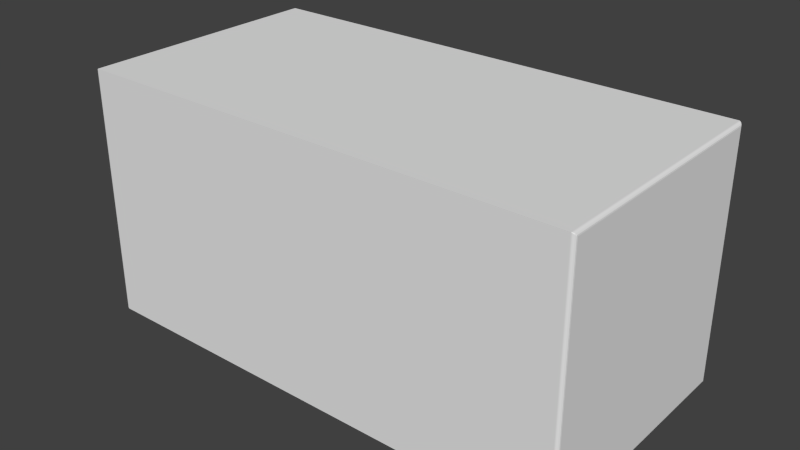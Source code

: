 # Source: ruins_block.blend  (saved by Blender 2.71.0; exported with 4.5.12 LTS)
import bpy
from mathutils import Matrix  # noqa: F401  (used for matrix-valued properties, if any)

bpy.ops.wm.read_factory_settings(use_empty=True)
scene = bpy.context.scene
scene.name = 'Scene'

# ---- collections
col_collection_1 = bpy.data.collections.new('Collection 1'); scene.collection.children.link(col_collection_1)

# ---- materials (node trees are filled in below, after node groups)
mat_material = bpy.data.materials.new('Material')
mat_material.alpha_threshold = 0.0
mat_material.use_transparent_shadow = False
mat_material.roughness = 0.5
mat_material.specular_intensity = 0.0
mat_material.line_color = (0.0, 0.0, 0.0, 1.0)

# ---- material node trees

# ---- world
world_world = bpy.data.worlds.new('World'); scene.world = world_world
world_world.color = (0.05088, 0.05088, 0.05088)
world_world.use_sun_shadow = False
world_world.sun_shadow_jitter_overblur = 0.0
world_world.cycles.sampling_method = 'MANUAL'
world_world.cycles.sample_map_resolution = 256

# ---- meshes
me_cube = bpy.data.meshes.new('Cube')
me_cube.from_pydata([(0.003582, -1.0, -1.0), (0.003582, 1.0, -1.0), (0.003581, -1.0, 1.0), (0.003582, 1.0, 1.0), (0.003582, -1.0, -1.0), (0.003582, 1.0, -1.0), (0.003581, -1.0, 1.0), (0.003582, 1.0, 1.0), (2.004, 0.9739, -0.9739), (1.977, 1.0, -1.0), (1.977, 1.0, -1.0), (2.003, 0.9759, -0.9776), (2.003, 0.9781, -0.9813), (2.001, 0.9805, -0.9847), (1.999, 0.983, -0.988), (1.997, 0.9856, -0.991), (1.995, 0.9883, -0.9936), (1.992, 0.9909, -0.9959), (1.988, 0.9934, -0.9976), (1.985, 0.9958, -0.9989), (1.981, 0.998, -0.9997), (1.981, 0.9997, -0.998), (1.985, 0.9989, -0.9958), (1.988, 0.9976, -0.9934), (1.992, 0.9959, -0.9909), (1.995, 0.9936, -0.9883), (1.997, 0.991, -0.9856), (1.999, 0.988, -0.983), (2.001, 0.9847, -0.9805), (2.003, 0.9813, -0.9781), (2.003, 0.9776, -0.9759), (1.977, -1.0, -1.0), (2.004, -0.9739, -0.9739), (1.977, -1.0, -1.0), (1.981, -0.998, -0.9997), (1.985, -0.9958, -0.9989), (1.988, -0.9934, -0.9976), (1.992, -0.9909, -0.9959), (1.995, -0.9883, -0.9936), (1.997, -0.9856, -0.991), (1.999, -0.983, -0.988), (2.001, -0.9805, -0.9847), (2.003, -0.9781, -0.9813), (2.003, -0.9759, -0.9776), (2.003, -0.9776, -0.9759), (2.003, -0.9813, -0.9781), (2.001, -0.9847, -0.9805), (1.999, -0.988, -0.983), (1.997, -0.991, -0.9856), (1.995, -0.9936, -0.9883), (1.992, -0.9959, -0.9909), (1.988, -0.9976, -0.9934), (1.985, -0.9989, -0.9958), (1.981, -0.9997, -0.998), (2.004, 0.9739, 0.9739), (1.977, 1.0, 1.0), (1.977, 1.0, 1.0), (2.003, 0.9776, 0.9759), (2.003, 0.9813, 0.9781), (2.001, 0.9847, 0.9805), (1.999, 0.988, 0.983), (1.997, 0.991, 0.9856), (1.995, 0.9936, 0.9883), (1.992, 0.9959, 0.9909), (1.988, 0.9976, 0.9934), (1.985, 0.9989, 0.9958), (1.981, 0.9997, 0.998), (1.981, 0.998, 0.9997), (1.985, 0.9958, 0.9989), (1.988, 0.9934, 0.9976), (1.992, 0.9909, 0.9959), (1.995, 0.9883, 0.9936), (1.997, 0.9856, 0.991), (1.999, 0.983, 0.988), (2.001, 0.9805, 0.9847), (2.003, 0.9781, 0.9813), (2.003, 0.9759, 0.9776), (1.977, -1.0, 1.0), (2.004, -0.9739, 0.9739), (1.977, -1.0, 1.0), (1.981, -0.9997, 0.998), (1.985, -0.9989, 0.9958), (1.988, -0.9976, 0.9934), (1.992, -0.9959, 0.9909), (1.995, -0.9936, 0.9883), (1.997, -0.991, 0.9856), (1.999, -0.988, 0.983), (2.001, -0.9847, 0.9805), (2.003, -0.9813, 0.9781), (2.003, -0.9776, 0.9759), (2.003, -0.9759, 0.9776), (2.003, -0.9781, 0.9813), (2.001, -0.9805, 0.9847), (1.999, -0.983, 0.988), (1.997, -0.9856, 0.991), (1.995, -0.9883, 0.9936), (1.992, -0.9909, 0.9959), (1.988, -0.9934, 0.9976), (1.985, -0.9958, 0.9989), (1.981, -0.998, 0.9997), (-1.996, -0.9739, -0.9739), (-1.97, -1.0, -1.0), (-1.97, -1.0, -1.0), (-1.996, -0.9759, -0.9776), (-1.995, -0.9781, -0.9813), (-1.994, -0.9805, -0.9847), (-1.992, -0.983, -0.988), (-1.99, -0.9856, -0.991), (-1.987, -0.9883, -0.9936), (-1.984, -0.9909, -0.9959), (-1.981, -0.9934, -0.9976), (-1.977, -0.9958, -0.9989), (-1.974, -0.998, -0.9997), (-1.974, -0.9997, -0.998), (-1.977, -0.9989, -0.9958), (-1.981, -0.9976, -0.9934), (-1.984, -0.9959, -0.9909), (-1.987, -0.9936, -0.9883), (-1.99, -0.991, -0.9856), (-1.992, -0.988, -0.983), (-1.994, -0.9847, -0.9805), (-1.995, -0.9813, -0.9781), (-1.996, -0.9776, -0.9759), (-1.97, 1.0, -1.0), (-1.996, 0.9739, -0.9739), (-1.97, 1.0, -1.0), (-1.974, 0.998, -0.9997), (-1.977, 0.9958, -0.9989), (-1.981, 0.9934, -0.9976), (-1.984, 0.9909, -0.9959), (-1.987, 0.9883, -0.9936), (-1.99, 0.9856, -0.991), (-1.992, 0.983, -0.988), (-1.994, 0.9805, -0.9847), (-1.995, 0.9781, -0.9813), (-1.996, 0.9759, -0.9776), (-1.996, 0.9776, -0.9759), (-1.995, 0.9813, -0.9781), (-1.994, 0.9847, -0.9805), (-1.992, 0.988, -0.983), (-1.99, 0.991, -0.9856), (-1.987, 0.9936, -0.9883), (-1.984, 0.9959, -0.9909), (-1.981, 0.9976, -0.9934), (-1.977, 0.9989, -0.9958), (-1.974, 0.9997, -0.998), (-1.996, -0.9739, 0.9739), (-1.97, -1.0, 1.0), (-1.97, -1.0, 1.0), (-1.996, -0.9776, 0.9759), (-1.995, -0.9813, 0.9781), (-1.994, -0.9847, 0.9805), (-1.992, -0.988, 0.983), (-1.99, -0.991, 0.9856), (-1.987, -0.9936, 0.9883), (-1.984, -0.9959, 0.9909), (-1.981, -0.9976, 0.9934), (-1.977, -0.9989, 0.9958), (-1.974, -0.9997, 0.998), (-1.974, -0.998, 0.9997), (-1.977, -0.9958, 0.9989), (-1.981, -0.9934, 0.9976), (-1.984, -0.9909, 0.9959), (-1.987, -0.9883, 0.9936), (-1.99, -0.9856, 0.991), (-1.992, -0.983, 0.988), (-1.994, -0.9805, 0.9847), (-1.995, -0.9781, 0.9813), (-1.996, -0.9759, 0.9776), (-1.97, 1.0, 1.0), (-1.996, 0.9739, 0.9739), (-1.97, 1.0, 1.0), (-1.974, 0.9997, 0.998), (-1.977, 0.9989, 0.9958), (-1.981, 0.9976, 0.9934), (-1.984, 0.9959, 0.9909), (-1.987, 0.9936, 0.9883), (-1.99, 0.991, 0.9856), (-1.992, 0.988, 0.983), (-1.994, 0.9847, 0.9805), (-1.995, 0.9813, 0.9781), (-1.996, 0.9776, 0.9759), (-1.996, 0.9759, 0.9776), (-1.995, 0.9781, 0.9813), (-1.994, 0.9805, 0.9847), (-1.992, 0.983, 0.988), (-1.99, 0.9856, 0.991), (-1.987, 0.9883, 0.9936), (-1.984, 0.9909, 0.9959), (-1.981, 0.9934, 0.9976), (-1.977, 0.9958, 0.9989), (-1.974, 0.998, 0.9997)], [], [(9, 10, 125), (8, 54, 78), (4, 101, 102), (56, 171, 148), (146, 170, 124), (148, 79, 77), (3, 55, 56), (33, 77, 79), (5, 123, 125), (10, 125, 169), (171, 56, 55), (31, 102, 4), (79, 148, 147), (20, 9, 10), (22, 19, 20), (23, 18, 19), (24, 17, 18), (25, 16, 17), (26, 15, 16), (27, 14, 15), (28, 13, 14), (29, 12, 13), (12, 29, 30), (8, 11, 30), (44, 43, 32), (45, 42, 43), (46, 41, 42), (47, 40, 41), (39, 40, 47), (38, 39, 48), (50, 37, 38), (51, 36, 37), (52, 35, 36), (35, 52, 53), (34, 53, 33), (66, 55, 56), (68, 65, 66), (69, 64, 65), (63, 64, 69), (71, 62, 63), (61, 62, 71), (60, 61, 72), (59, 60, 73), (58, 59, 74), (57, 58, 75), (54, 57, 76), (90, 89, 78), (91, 88, 89), (92, 87, 88), (86, 87, 92), (94, 85, 86), (95, 84, 85), (83, 84, 95), (97, 82, 83), (81, 82, 97), (81, 98, 99), (80, 99, 79), (112, 101, 102), (114, 111, 112), (110, 111, 114), (116, 109, 110), (117, 108, 109), (118, 107, 108), (106, 107, 118), (120, 105, 106), (121, 104, 105), (104, 121, 122), (100, 103, 122), (136, 135, 124), (134, 135, 136), (138, 133, 134), (139, 132, 133), (131, 132, 139), (130, 131, 140), (129, 130, 141), (143, 128, 129), (127, 128, 143), (127, 144, 145), (126, 145, 125), (158, 147, 148), (157, 158, 159), (156, 157, 160), (155, 156, 161), (154, 155, 162), (153, 154, 163), (165, 152, 153), (151, 152, 165), (150, 151, 166), (149, 150, 167), (146, 149, 168), (182, 181, 170), (183, 180, 181), (184, 179, 180), (178, 179, 184), (186, 177, 178), (187, 176, 177), (175, 176, 187), (189, 174, 175), (173, 174, 189), (173, 190, 191), (172, 191, 171), (32, 43, 11), (43, 42, 12), (42, 41, 13), (13, 41, 40), (40, 39, 15), (39, 38, 16), (38, 37, 17), (37, 36, 18), (18, 36, 35), (19, 35, 34), (34, 31, 9), (10, 55, 66), (66, 65, 22), (65, 64, 23), (64, 63, 24), (24, 63, 62), (25, 62, 61), (26, 61, 60), (27, 60, 59), (59, 58, 29), (58, 57, 30), (57, 54, 8), (78, 89, 44), (44, 89, 88), (88, 87, 46), (87, 86, 47), (86, 85, 48), (85, 84, 49), (84, 83, 50), (50, 83, 82), (82, 81, 52), (81, 80, 53), (53, 80, 77), (56, 79, 99), (99, 98, 68), (98, 97, 69), (97, 96, 70), (96, 95, 71), (71, 95, 94), (94, 93, 73), (93, 92, 74), (92, 91, 75), (91, 90, 76), (90, 78, 54), (124, 135, 103), (135, 134, 104), (134, 133, 105), (133, 132, 106), (132, 131, 107), (131, 130, 108), (130, 129, 109), (129, 128, 110), (110, 128, 127), (127, 126, 112), (126, 123, 101), (147, 158, 113), (158, 157, 114), (157, 156, 115), (115, 156, 155), (155, 154, 117), (154, 153, 118), (118, 153, 152), (119, 152, 151), (120, 151, 150), (150, 149, 122), (149, 146, 100), (124, 170, 181), (181, 180, 137), (137, 180, 179), (179, 178, 139), (178, 177, 140), (177, 176, 141), (176, 175, 142), (175, 174, 143), (143, 174, 173), (173, 172, 145), (172, 169, 125), (171, 191, 159), (191, 190, 160), (160, 190, 189), (161, 189, 188), (188, 187, 163), (187, 186, 164), (186, 185, 165), (185, 184, 166), (166, 184, 183), (183, 182, 168), (182, 170, 146), (101, 123, 125), (5, 1, 9), (125, 124, 123), (123, 5, 9), (9, 8, 10), (125, 123, 9), (32, 8, 78), (33, 32, 31), (101, 100, 102), (102, 33, 31), (31, 0, 4), (79, 56, 148), (4, 102, 31), (100, 146, 124), (79, 78, 77), (77, 2, 6), (147, 146, 148), (77, 6, 147), (77, 147, 148), (171, 170, 169), (55, 54, 56), (56, 171, 169), (169, 7, 3), (148, 147, 102), (56, 169, 3), (9, 1, 5), (33, 79, 102), (56, 55, 10), (79, 148, 102), (125, 10, 9), (5, 125, 9), (169, 171, 56), (55, 3, 7), (10, 169, 56), (7, 169, 171), (4, 0, 31), (7, 171, 55), (102, 101, 4), (31, 33, 102), (147, 6, 2), (2, 77, 79), (21, 20, 10), (79, 147, 2), (21, 22, 20), (22, 23, 19), (23, 24, 18), (24, 25, 17), (25, 26, 16), (26, 27, 15), (27, 28, 14), (28, 29, 13), (11, 12, 30), (44, 45, 43), (45, 46, 42), (46, 47, 41), (48, 39, 47), (49, 38, 48), (49, 50, 38), (50, 51, 37), (51, 52, 36), (34, 35, 53), (31, 34, 33), (67, 66, 56), (67, 68, 66), (68, 69, 65), (70, 63, 69), (70, 71, 63), (72, 61, 71), (73, 60, 72), (74, 59, 73), (75, 58, 74), (76, 57, 75), (90, 91, 89), (91, 92, 88), (93, 86, 92), (93, 94, 86), (94, 95, 85), (96, 83, 95), (96, 97, 83), (98, 81, 97), (80, 81, 99), (77, 80, 79), (113, 112, 102), (113, 114, 112), (115, 110, 114), (115, 116, 110), (116, 117, 109), (117, 118, 108), (119, 106, 118), (119, 120, 106), (120, 121, 105), (103, 104, 122), (137, 134, 136), (137, 138, 134), (138, 139, 133), (140, 131, 139), (141, 130, 140), (142, 129, 141), (142, 143, 129), (144, 127, 143), (126, 127, 145), (123, 126, 125), (159, 158, 148), (160, 157, 159), (161, 156, 160), (162, 155, 161), (163, 154, 162), (164, 153, 163), (164, 165, 153), (166, 151, 165), (167, 150, 166), (168, 149, 167), (182, 183, 181), (183, 184, 180), (185, 178, 184), (185, 186, 178), (186, 187, 177), (188, 175, 187), (188, 189, 175), (190, 173, 189), (172, 173, 191), (169, 172, 171), (8, 32, 11), (11, 43, 12), (12, 42, 13), (14, 13, 40), (14, 40, 15), (15, 39, 16), (16, 38, 17), (17, 37, 18), (19, 18, 35), (20, 19, 34), (20, 34, 9), (21, 10, 66), (21, 66, 22), (22, 65, 23), (23, 64, 24), (25, 24, 62), (26, 25, 61), (27, 26, 60), (28, 27, 59), (28, 59, 29), (29, 58, 30), (30, 57, 8), (32, 78, 44), (45, 44, 88), (45, 88, 46), (46, 87, 47), (47, 86, 48), (48, 85, 49), (49, 84, 50), (51, 50, 82), (51, 82, 52), (52, 81, 53), (33, 53, 77), (67, 56, 99), (67, 99, 68), (68, 98, 69), (69, 97, 70), (70, 96, 71), (72, 71, 94), (72, 94, 73), (73, 93, 74), (74, 92, 75), (75, 91, 76), (76, 90, 54), (100, 124, 103), (103, 135, 104), (104, 134, 105), (105, 133, 106), (106, 132, 107), (107, 131, 108), (108, 130, 109), (109, 129, 110), (111, 110, 127), (111, 127, 112), (112, 126, 101), (102, 147, 113), (113, 158, 114), (114, 157, 115), (116, 115, 155), (116, 155, 117), (117, 154, 118), (119, 118, 152), (120, 119, 151), (121, 120, 150), (121, 150, 122), (122, 149, 100), (136, 124, 181), (136, 181, 137), (138, 137, 179), (138, 179, 139), (139, 178, 140), (140, 177, 141), (141, 176, 142), (142, 175, 143), (144, 143, 173), (144, 173, 145), (145, 172, 125), (148, 171, 159), (159, 191, 160), (161, 160, 189), (162, 161, 188), (162, 188, 163), (163, 187, 164), (164, 186, 165), (165, 185, 166), (167, 166, 183), (167, 183, 168), (168, 182, 146), (125, 10, 9), (9, 31, 33), (33, 102, 101), (125, 9, 33), (33, 101, 125)])
_uv = me_cube.uv_layers.new(name='UVMap')
_uv.uv.foreach_set('vector', [0.8397, 0.0, 0.8397, 0.0, -0.5373, -1.192e-07, 0.8397, 0.01304, 0.8397, 0.987, 0.1603, 0.987, 0.8488, 8.941e-08, 0.1604, 2.98e-07, 0.1604, 2.98e-07, 0.9743, 0.9969, -0.001961, 0.9969, -0.001961, -0.003057, 0.1603, 0.987, 0.8397, 0.987, 0.8397, 0.01304, 0.1604, 3.874e-07, 1.537, -2.98e-07, 1.537, -2.98e-07, 0.1512, 0.0, 0.8397, 0.0, 0.8397, 0.0, 0.8397, -1.0, 0.8397, 0.0, 0.8397, 0.0, 0.1512, 0.0, -0.5373, -1.192e-07, -0.5373, -1.192e-07, 0.9476, -9.313e-09, 0.003341, -6.892e-08, 0.003341, 1.0, -0.5373, -1.192e-07, 0.8397, 0.0, 0.8397, 0.0, 0.8397, 0.0, -0.5373, -1.192e-07, 0.1512, 0.0, 0.8397, 1.0, -0.5373, 1.0, -0.5373, 1.0, 0.841, 0.0001327, 0.8397, 0.0, 0.8397, 0.0, 0.8423, 0.002102, 0.8423, 0.0005284, 0.841, 0.0001327, 0.848, 0.003299, 0.8465, 0.001179, 0.8474, 0.0005284, 0.8474, 0.004562, 0.8457, 0.002071, 0.8465, 0.001179, 0.8466, 0.005864, 0.8447, 0.003186, 0.8457, 0.002071, 0.8457, 0.00718, 0.8438, 0.004502, 0.8447, 0.003186, 0.8447, 0.008483, 0.8429, 0.005992, 0.8438, 0.004502, 0.8435, 0.009746, 0.842, 0.007626, 0.8429, 0.005992, 0.8423, 0.01094, 0.8412, 0.009369, 0.842, 0.007626, 0.8412, 0.009369, 0.8423, 0.01094, 0.841, 0.01205, 0.8397, 0.01304, 0.8404, 0.01119, 0.841, 0.01205, 0.159, 0.01205, 0.1596, 0.01119, 0.1603, 0.01304, 0.1577, 0.01094, 0.1588, 0.009369, 0.1596, 0.01119, 0.1565, 0.009746, 0.158, 0.007626, 0.1588, 0.009369, 0.1553, 0.008483, 0.1571, 0.005992, 0.158, 0.007626, 0.1562, 0.004502, 0.1571, 0.005992, 0.1553, 0.008483, 0.1553, 0.003186, 0.1562, 0.004502, 0.1543, 0.00718, 0.1526, 0.004562, 0.1543, 0.002071, 0.1553, 0.003186, 0.152, 0.003299, 0.1535, 0.001179, 0.1543, 0.002071, 0.1515, 0.002102, 0.1526, 0.0005284, 0.1535, 0.001179, 0.8423, 0.002102, 0.8423, 0.0005284, 0.841, 0.0001327, 0.841, 0.0009946, 0.841, 0.0001327, 0.8397, 0.0, 0.841, 0.999, 0.8397, 1.0, 0.8397, 1.0, 0.8423, 0.9995, 0.8423, 0.9979, 0.841, 0.999, 0.8465, 0.9988, 0.848, 0.9967, 0.8485, 0.9979, 0.8474, 0.9954, 0.848, 0.9967, 0.8465, 0.9988, 0.8447, 0.9968, 0.8466, 0.9941, 0.8474, 0.9954, 0.8457, 0.9928, 0.8466, 0.9941, 0.8447, 0.9968, 0.8447, 0.9915, 0.8457, 0.9928, 0.8438, 0.9955, 0.8435, 0.9903, 0.8447, 0.9915, 0.8429, 0.994, 0.8423, 0.9891, 0.8435, 0.9903, 0.842, 0.9924, 0.841, 0.988, 0.8423, 0.9891, 0.8412, 0.9906, 0.8397, 0.987, 0.841, 0.988, 0.8404, 0.9888, 0.1596, 0.9888, 0.159, 0.988, 0.1603, 0.987, 0.1588, 0.9906, 0.1577, 0.9891, 0.159, 0.988, 0.158, 0.9924, 0.1565, 0.9903, 0.1577, 0.9891, 0.1553, 0.9915, 0.1565, 0.9903, 0.158, 0.9924, 0.1562, 0.9955, 0.1543, 0.9928, 0.1553, 0.9915, 0.1553, 0.9968, 0.1534, 0.9941, 0.1543, 0.9928, 0.1526, 0.9954, 0.1534, 0.9941, 0.1553, 0.9968, 0.1535, 0.9988, 0.152, 0.9967, 0.1526, 0.9954, 0.1515, 0.9979, 0.152, 0.9967, 0.1535, 0.9988, 0.8423, 0.9979, 0.8423, 0.9995, 0.841, 0.9999, 0.841, 1.0, 0.841, 1.001, 0.8397, 1.0, 0.1591, 0.0009949, 0.1604, 2.98e-07, 0.1604, 2.98e-07, 0.1578, 0.0005287, 0.1578, 0.002102, 0.1591, 0.0009949, 0.1535, 0.001179, 0.1526, 0.0005282, 0.1515, 0.002102, 0.1526, 0.004561, 0.1543, 0.002071, 0.1535, 0.001179, 0.1534, 0.005864, 0.1553, 0.003186, 0.1543, 0.002071, 0.1543, 0.00718, 0.1562, 0.004502, 0.1553, 0.003186, 0.1571, 0.005992, 0.1562, 0.004502, 0.1543, 0.00718, 0.1565, 0.009745, 0.158, 0.007625, 0.1571, 0.005992, 0.1577, 0.01094, 0.1588, 0.009369, 0.158, 0.007625, 0.1588, 0.009369, 0.1577, 0.01094, 0.159, 0.01205, 0.1603, 0.01304, 0.1596, 0.01119, 0.159, 0.01205, 0.841, 0.01205, 0.8404, 0.01119, 0.8397, 0.01304, 0.8412, 0.009369, 0.8404, 0.01119, 0.841, 0.01205, 0.8435, 0.009745, 0.842, 0.007625, 0.8412, 0.009369, 0.8447, 0.008483, 0.8429, 0.005992, 0.842, 0.007625, 0.8438, 0.004502, 0.8429, 0.005992, 0.8447, 0.008483, 0.8447, 0.003186, 0.8438, 0.004502, 0.8457, 0.00718, 0.8457, 0.002071, 0.8447, 0.003186, 0.8466, 0.005864, 0.848, 0.003299, 0.8465, 0.001179, 0.8457, 0.002071, 0.8474, 0.0005282, 0.8465, 0.001179, 0.848, 0.003299, 0.1578, 0.9979, 0.1578, 0.9995, 0.1591, 0.9999, 0.1591, -0.0009942, 0.1591, -0.0001323, 0.1604, 4.768e-07, 0.1591, 0.999, 0.1604, 1.0, 0.1604, 1.0, 0.1578, 0.9979, 0.1591, 0.999, 0.1591, 0.9999, 0.152, 0.9967, 0.1515, 0.9979, 0.1526, 0.9995, 0.1526, 0.9954, 0.152, 0.9967, 0.1535, 0.9988, 0.1534, 0.9941, 0.1526, 0.9954, 0.1543, 0.9979, 0.1543, 0.9928, 0.1534, 0.9941, 0.1553, 0.9968, 0.1571, 0.994, 0.1553, 0.9915, 0.1543, 0.9928, 0.1565, 0.9903, 0.1553, 0.9915, 0.1571, 0.994, 0.1577, 0.9891, 0.1565, 0.9903, 0.158, 0.9924, 0.159, 0.988, 0.1577, 0.9891, 0.1588, 0.9906, 0.1603, 0.987, 0.159, 0.988, 0.1596, 0.9888, 0.8404, 0.9888, 0.841, 0.988, 0.8397, 0.987, 0.8412, 0.9906, 0.8423, 0.9891, 0.841, 0.988, 0.842, 0.9924, 0.8435, 0.9903, 0.8423, 0.9891, 0.8447, 0.9915, 0.8435, 0.9903, 0.842, 0.9924, 0.8438, 0.9955, 0.8457, 0.9928, 0.8447, 0.9915, 0.8447, 0.9968, 0.8466, 0.9941, 0.8457, 0.9928, 0.8474, 0.9954, 0.8466, 0.9941, 0.8447, 0.9968, 0.8465, 0.9988, 0.848, 0.9967, 0.8474, 0.9954, 0.8485, 0.9979, 0.848, 0.9967, 0.8465, 0.9988, 0.1578, 0.9979, 0.1578, 0.9995, 0.1591, 0.9999, 0.1591, -0.0001325, 0.1591, -0.0009943, 0.1604, 2.384e-07, 0.1603, 0.01304, 0.1596, 0.01119, 0.8404, 0.01119, 0.1596, 0.01119, 0.1588, 0.009369, 0.8412, 0.009369, 0.1588, 0.009369, 0.158, 0.007626, 0.842, 0.007626, 0.842, 0.007626, 0.158, 0.007626, 0.1571, 0.005992, 0.1571, 0.005992, 0.1562, 0.004502, 0.8438, 0.004502, 0.8466, 0.00718, 0.8457, 0.005864, 0.8457, 0.9941, 0.8457, 0.005864, 0.8447, 0.004562, 0.8447, 0.9954, 0.8447, 0.004562, 0.8435, 0.003299, 0.8435, 0.9967, 0.8435, 0.9967, 0.8435, 0.003299, 0.8423, 0.002102, 0.8423, 0.9979, 0.8423, 0.002102, 0.841, 0.0009946, 0.841, 0.0009946, 0.8397, 0.0, 0.8397, 1.0, 0.8397, 0.0, 0.8397, 1.0, 0.841, 0.999, 0.841, 0.999, 0.8423, 0.9979, 0.8423, 0.002102, 0.8423, 0.9979, 0.8435, 0.9967, 0.8435, 0.003299, 0.8435, 0.9967, 0.8447, 0.9954, 0.8447, 0.004562, 0.8447, 0.004562, 0.8447, 0.9954, 0.8457, 0.9941, 0.8457, 0.005864, 0.8457, 0.9941, 0.8466, 0.9928, 0.8457, 0.00718, 0.8457, 0.9928, 0.8447, 0.9915, 0.8447, 0.008483, 0.8447, 0.9915, 0.8435, 0.9903, 0.8435, 0.9903, 0.8423, 0.9891, 0.8423, 0.01094, 0.8423, 0.9891, 0.841, 0.988, 0.841, 0.01205, 0.841, 0.988, 0.8397, 0.987, 0.8397, 0.01304, 0.1603, 0.987, 0.159, 0.988, 0.159, 0.01205, 0.159, 0.01205, 0.159, 0.988, 0.1577, 0.9891, 0.1577, 0.9891, 0.1565, 0.9903, 0.1565, 0.009746, 0.1565, 0.9903, 0.1553, 0.9915, 0.1553, 0.008483, 0.1553, 0.9915, 0.1543, 0.9928, 0.1543, 0.00718, 0.8466, 0.9928, 0.8457, 0.9941, 0.8457, 0.005864, 0.8457, 0.9941, 0.8447, 0.9954, 0.8447, 0.004562, 0.8447, 0.004562, 0.8447, 0.9954, 0.8435, 0.9967, 0.8435, 0.9967, 0.8423, 0.9979, 0.8423, 0.002102, 0.8423, 0.9979, 0.841, 0.999, 0.841, 0.0009946, 0.841, 0.0009946, 0.841, 0.999, 0.8397, 1.0, 0.8397, 1.0, 0.8397, -2.98e-07, 0.841, 0.0009943, 0.841, 0.0009943, 0.8423, 0.002101, 0.8423, 0.9979, 0.8423, 0.002101, 0.8435, 0.003298, 0.8435, 0.9967, 0.8435, 0.003298, 0.8447, 0.004561, 0.8447, 0.9954, 0.8447, 0.004561, 0.8457, 0.005864, 0.8457, 0.9941, 0.8457, 0.9941, 0.8457, 0.005864, 0.8466, 0.00718, 0.1562, 0.9955, 0.1571, 0.994, 0.8429, 0.994, 0.1571, 0.994, 0.158, 0.9924, 0.842, 0.9924, 0.158, 0.9924, 0.1588, 0.9906, 0.8412, 0.9906, 0.1588, 0.9906, 0.1596, 0.9888, 0.8404, 0.9888, 0.1596, 0.9888, 0.1603, 0.987, 0.8397, 0.987, 0.8397, 0.01304, 0.8404, 0.01119, 0.1596, 0.01119, 0.8404, 0.01119, 0.8412, 0.009369, 0.1588, 0.009369, 0.8412, 0.009369, 0.842, 0.007625, 0.158, 0.007625, 0.842, 0.007625, 0.8429, 0.005992, 0.1571, 0.005992, 0.8429, 0.005992, 0.8438, 0.004502, 0.1562, 0.004502, 0.1535, 0.9928, 0.1544, 0.9941, 0.1544, 0.005864, 0.1544, 0.9941, 0.1555, 0.9954, 0.1555, 0.004562, 0.1555, 0.9954, 0.1566, 0.9967, 0.1566, 0.003299, 0.1566, 0.003299, 0.1566, 0.9967, 0.1578, 0.9979, 0.1578, 0.9979, 0.1591, 0.999, 0.1591, 0.0009949, 0.1591, 0.999, 0.1604, 1.0, 0.1604, 2.98e-07, 0.1604, 2.0, 0.1591, 1.999, 0.1591, 1.001, 0.1591, 0.999, 0.1578, 0.9979, 0.1578, 0.002102, 0.1578, 0.9979, 0.1566, 0.9967, 0.1566, 0.003299, 0.1566, 0.003299, 0.1566, 0.9967, 0.1555, 0.9954, 0.1555, 0.9954, 0.1544, 0.9941, 0.1544, 0.005864, 0.1544, 0.9941, 0.1535, 0.9928, 0.1535, 0.00718, 0.1543, 0.00718, 0.1543, 0.9928, 0.1553, 0.9915, 0.1553, 0.008483, 0.1553, 0.9915, 0.1565, 0.9903, 0.1565, 0.009745, 0.1565, 0.9903, 0.1577, 0.9891, 0.1577, 0.9891, 0.159, 0.988, 0.159, 0.01205, 0.159, 0.988, 0.1603, 0.987, 0.1603, 0.01304, 0.8397, 0.01304, 0.8397, 0.987, 0.841, 0.988, 0.841, 0.988, 0.8423, 0.9891, 0.8423, 0.01094, 0.8423, 0.01094, 0.8423, 0.9891, 0.8435, 0.9903, 0.8435, 0.9903, 0.8447, 0.9915, 0.8447, 0.008483, 0.8447, 0.9915, 0.8457, 0.9928, 0.8457, 0.00718, 0.1535, 0.9928, 0.1544, 0.9941, 0.1544, 0.005864, 0.1544, 0.9941, 0.1555, 0.9954, 0.1555, 0.004561, 0.1555, 0.9954, 0.1566, 0.9967, 0.1566, 0.003299, 0.1566, 0.003299, 0.1566, 0.9967, 0.1578, 0.9979, 0.1578, 0.9979, 0.1591, 0.999, 0.1591, 0.0009945, 0.1591, 0.999, 0.1604, 1.0, 0.1604, -1.192e-07, 0.1604, 1.0, 0.1591, 0.999, 0.1591, 0.000995, 0.1591, 0.999, 0.1578, 0.9979, 0.1578, 0.002102, 0.1578, 0.002102, 0.1578, 0.9979, 0.1566, 0.9967, 0.1566, 0.003299, 0.1566, 0.9967, 0.1555, 0.9954, 0.1555, 0.9954, 0.1544, 0.9941, 0.1544, 0.005865, 0.1544, 0.9941, 0.1535, 0.9928, 0.1535, 0.007181, 0.8438, 0.9955, 0.8429, 0.994, 0.1571, 0.994, 0.8429, 0.994, 0.842, 0.9924, 0.158, 0.9924, 0.158, 0.9924, 0.842, 0.9924, 0.8412, 0.9906, 0.8412, 0.9906, 0.8404, 0.9888, 0.1596, 0.9888, 0.8404, 0.9888, 0.8397, 0.987, 0.1603, 0.987, 0.003734, 2.98e-07, 0.003734, 1.0, 0.003734, 1.0, 0.1512, 0.0, 0.1512, 0.0, 0.8397, 0.0, -0.5373, -1.192e-07, -0.5464, 0.01304, -0.5373, -1.192e-07, -0.5373, -1.192e-07, 0.1512, 0.0, 0.8397, 0.0, 0.8397, 0.0, 0.8488, 0.01304, 0.8397, 0.0, -0.5373, -1.192e-07, -0.5373, -1.192e-07, 0.8397, 0.0, 0.1603, 0.01304, 0.8397, 0.01304, 0.1603, 0.987, 1.537, 0.0, 1.546, 0.01304, 1.537, 0.0, 0.1604, 2.98e-07, 0.1513, 0.01304, 0.1604, 2.98e-07, 0.1604, 2.98e-07, 1.537, 0.0, 1.537, 0.0, 1.537, 0.0, 0.8488, 8.941e-08, 0.8488, 8.941e-08, 0.9743, -0.003058, 0.9743, 0.9969, -0.001961, -0.003057, 0.8488, 8.941e-08, 0.1604, 2.98e-07, 1.537, 0.0, 0.1603, 0.01304, 0.1603, 0.987, 0.8397, 0.01304, 1.537, -2.98e-07, 1.546, 0.01304, 1.537, -2.98e-07, 1.537, -2.98e-07, 0.8488, 1.788e-07, 0.8488, 1.788e-07, 0.1604, 3.874e-07, 0.1513, 0.01304, 0.1604, 3.874e-07, 1.537, -2.98e-07, 0.8488, 1.788e-07, 0.1604, 3.874e-07, 1.537, -2.98e-07, 0.1604, 3.874e-07, 0.1604, 3.874e-07, -0.5373, -1.192e-07, -0.5464, -0.01304, -0.5373, -1.192e-07, 0.8397, 0.0, 0.8488, -0.01304, 0.8397, 0.0, 0.8397, 0.0, -0.5373, -1.192e-07, -0.5373, -1.192e-07, -0.5373, -1.192e-07, 0.1512, 0.0, 0.1512, 0.0, -0.5373, -1.192e-07, -0.5373, -1.192e-07, -0.5373, -1.0, 0.8397, 0.0, -0.5373, -1.192e-07, 0.1512, 0.0, 0.8397, 0.0, 0.1512, 0.0, 0.1512, 0.0, 0.8397, -1.0, 0.8397, 0.0, -0.5373, -1.0, 0.9476, 1.0, 0.9476, 1.0, 0.9476, -9.313e-09, 0.8397, 0.0, -0.5373, -1.192e-07, -0.5373, -1.0, -0.5373, -1.192e-07, 0.8397, 0.0, 0.8397, 0.0, 0.1512, 0.0, -0.5373, -1.192e-07, 0.8397, 0.0, 0.003341, 1.0, 0.003341, 1.0, 0.9476, 1.0, 0.8397, 0.0, 0.1512, 0.0, 0.1512, 0.0, 0.9476, -9.313e-09, 0.003341, 1.0, 0.9476, 1.0, 0.1512, 0.0, -0.5373, -1.192e-07, -0.5373, -1.192e-07, 0.1512, 0.0, 0.1512, 0.0, 0.8397, 0.0, 0.1512, 0.0, -0.5373, -1.192e-07, 0.8397, 0.0, -0.5373, -1.192e-07, -0.5373, -1.192e-07, 0.1512, 0.0, 0.8397, 0.0, 0.8397, 0.0, -0.5373, -1.192e-07, -0.5373, 1.0, 0.1512, 1.0, 0.1512, 1.0, 0.1512, 1.0, 0.8397, 1.0, 0.8397, 1.0, 0.841, 0.0009946, 0.841, 0.0001327, 0.8397, 0.0, 0.8397, 1.0, -0.5373, 1.0, 0.1512, 1.0, 0.841, 0.0009946, 0.8423, 0.002102, 0.841, 0.0001327, 0.8485, 0.002102, 0.848, 0.003299, 0.8474, 0.0005284, 0.848, 0.003299, 0.8474, 0.004562, 0.8465, 0.001179, 0.8474, 0.004562, 0.8466, 0.005864, 0.8457, 0.002071, 0.8466, 0.005864, 0.8457, 0.00718, 0.8447, 0.003186, 0.8457, 0.00718, 0.8447, 0.008483, 0.8438, 0.004502, 0.8447, 0.008483, 0.8435, 0.009746, 0.8429, 0.005992, 0.8435, 0.009746, 0.8423, 0.01094, 0.842, 0.007626, 0.8404, 0.01119, 0.8412, 0.009369, 0.841, 0.01205, 0.159, 0.01205, 0.1577, 0.01094, 0.1596, 0.01119, 0.1577, 0.01094, 0.1565, 0.009746, 0.1588, 0.009369, 0.1565, 0.009746, 0.1553, 0.008483, 0.158, 0.007626, 0.1543, 0.00718, 0.1562, 0.004502, 0.1553, 0.008483, 0.1534, 0.005864, 0.1553, 0.003186, 0.1543, 0.00718, 0.1534, 0.005864, 0.1526, 0.004562, 0.1553, 0.003186, 0.1526, 0.004562, 0.152, 0.003299, 0.1543, 0.002071, 0.152, 0.003299, 0.1515, 0.002102, 0.1535, 0.001179, 0.841, 0.0009946, 0.8423, 0.002102, 0.841, 0.0001327, 0.8397, 0.0, 0.841, 0.0009946, 0.8397, 0.0, 0.841, 0.9999, 0.841, 0.999, 0.8397, 1.0, 0.841, 0.9999, 0.8423, 0.9995, 0.841, 0.999, 0.8474, 0.9995, 0.8465, 0.9988, 0.8485, 0.9979, 0.8457, 0.9979, 0.8474, 0.9954, 0.8465, 0.9988, 0.8457, 0.9979, 0.8447, 0.9968, 0.8474, 0.9954, 0.8438, 0.9955, 0.8457, 0.9928, 0.8447, 0.9968, 0.8429, 0.994, 0.8447, 0.9915, 0.8438, 0.9955, 0.842, 0.9924, 0.8435, 0.9903, 0.8429, 0.994, 0.8412, 0.9906, 0.8423, 0.9891, 0.842, 0.9924, 0.8404, 0.9888, 0.841, 0.988, 0.8412, 0.9906, 0.1596, 0.9888, 0.1588, 0.9906, 0.159, 0.988, 0.1588, 0.9906, 0.158, 0.9924, 0.1577, 0.9891, 0.1571, 0.994, 0.1553, 0.9915, 0.158, 0.9924, 0.1571, 0.994, 0.1562, 0.9955, 0.1553, 0.9915, 0.1562, 0.9955, 0.1553, 0.9968, 0.1543, 0.9928, 0.1543, 0.9979, 0.1526, 0.9954, 0.1553, 0.9968, 0.1543, 0.9979, 0.1535, 0.9988, 0.1526, 0.9954, 0.1526, 0.9995, 0.1515, 0.9979, 0.1535, 0.9988, 0.841, 0.999, 0.8423, 0.9979, 0.841, 0.9999, 0.8397, 1.0, 0.841, 1.0, 0.8397, 1.0, 0.1591, 0.000133, 0.1591, 0.0009949, 0.1604, 2.98e-07, 0.1591, 0.000133, 0.1578, 0.0005287, 0.1591, 0.0009949, 0.152, 0.003299, 0.1535, 0.001179, 0.1515, 0.002102, 0.152, 0.003299, 0.1526, 0.004561, 0.1535, 0.001179, 0.1526, 0.004561, 0.1534, 0.005864, 0.1543, 0.002071, 0.1534, 0.005864, 0.1543, 0.00718, 0.1553, 0.003186, 0.1553, 0.008483, 0.1571, 0.005992, 0.1543, 0.00718, 0.1553, 0.008483, 0.1565, 0.009745, 0.1571, 0.005992, 0.1565, 0.009745, 0.1577, 0.01094, 0.158, 0.007625, 0.1596, 0.01119, 0.1588, 0.009369, 0.159, 0.01205, 0.8423, 0.01094, 0.8412, 0.009369, 0.841, 0.01205, 0.8423, 0.01094, 0.8435, 0.009745, 0.8412, 0.009369, 0.8435, 0.009745, 0.8447, 0.008483, 0.842, 0.007625, 0.8457, 0.00718, 0.8438, 0.004502, 0.8447, 0.008483, 0.8466, 0.005864, 0.8447, 0.003186, 0.8457, 0.00718, 0.8474, 0.004561, 0.8457, 0.002071, 0.8466, 0.005864, 0.8474, 0.004561, 0.848, 0.003299, 0.8457, 0.002071, 0.8485, 0.002102, 0.8474, 0.0005282, 0.848, 0.003299, 0.1591, 0.999, 0.1578, 0.9979, 0.1591, 0.9999, 0.1604, 4.768e-07, 0.1591, -0.0009942, 0.1604, 4.768e-07, 0.1591, 0.9999, 0.1591, 0.999, 0.1604, 1.0, 0.1578, 0.9995, 0.1578, 0.9979, 0.1591, 0.9999, 0.1535, 0.9988, 0.152, 0.9967, 0.1526, 0.9995, 0.1543, 0.9979, 0.1526, 0.9954, 0.1535, 0.9988, 0.1553, 0.9968, 0.1534, 0.9941, 0.1543, 0.9979, 0.1562, 0.9955, 0.1543, 0.9928, 0.1553, 0.9968, 0.1562, 0.9955, 0.1571, 0.994, 0.1543, 0.9928, 0.158, 0.9924, 0.1565, 0.9903, 0.1571, 0.994, 0.1588, 0.9906, 0.1577, 0.9891, 0.158, 0.9924, 0.1596, 0.9888, 0.159, 0.988, 0.1588, 0.9906, 0.8404, 0.9888, 0.8412, 0.9906, 0.841, 0.988, 0.8412, 0.9906, 0.842, 0.9924, 0.8423, 0.9891, 0.8429, 0.994, 0.8447, 0.9915, 0.842, 0.9924, 0.8429, 0.994, 0.8438, 0.9955, 0.8447, 0.9915, 0.8438, 0.9955, 0.8447, 0.9968, 0.8457, 0.9928, 0.8457, 0.9979, 0.8474, 0.9954, 0.8447, 0.9968, 0.8457, 0.9979, 0.8465, 0.9988, 0.8474, 0.9954, 0.8474, 0.9995, 0.8485, 0.9979, 0.8465, 0.9988, 0.1591, 0.999, 0.1578, 0.9979, 0.1591, 0.9999, 0.1604, 2.384e-07, 0.1591, -0.0001325, 0.1604, 2.384e-07, 0.8397, 0.01304, 0.1603, 0.01304, 0.8404, 0.01119, 0.8404, 0.01119, 0.1596, 0.01119, 0.8412, 0.009369, 0.8412, 0.009369, 0.1588, 0.009369, 0.842, 0.007626, 0.8429, 0.005992, 0.842, 0.007626, 0.1571, 0.005992, 0.8429, 0.005992, 0.1571, 0.005992, 0.8438, 0.004502, 0.8466, 0.9928, 0.8466, 0.00718, 0.8457, 0.9941, 0.8457, 0.9941, 0.8457, 0.005864, 0.8447, 0.9954, 0.8447, 0.9954, 0.8447, 0.004562, 0.8435, 0.9967, 0.8423, 0.9979, 0.8435, 0.9967, 0.8423, 0.002102, 0.841, 0.999, 0.8423, 0.9979, 0.841, 0.0009946, 0.841, 0.999, 0.841, 0.0009946, 0.8397, 1.0, 0.841, 0.0009946, 0.8397, 0.0, 0.841, 0.999, 0.841, 0.0009946, 0.841, 0.999, 0.8423, 0.002102, 0.8423, 0.002102, 0.8423, 0.9979, 0.8435, 0.003299, 0.8435, 0.003299, 0.8435, 0.9967, 0.8447, 0.004562, 0.8457, 0.005864, 0.8447, 0.004562, 0.8457, 0.9941, 0.8466, 0.00718, 0.8457, 0.005864, 0.8466, 0.9928, 0.8447, 0.008483, 0.8457, 0.00718, 0.8447, 0.9915, 0.8435, 0.009746, 0.8447, 0.008483, 0.8435, 0.9903, 0.8435, 0.009746, 0.8435, 0.9903, 0.8423, 0.01094, 0.8423, 0.01094, 0.8423, 0.9891, 0.841, 0.01205, 0.841, 0.01205, 0.841, 0.988, 0.8397, 0.01304, 0.1603, 0.01304, 0.1603, 0.987, 0.159, 0.01205, 0.1577, 0.01094, 0.159, 0.01205, 0.1577, 0.9891, 0.1577, 0.01094, 0.1577, 0.9891, 0.1565, 0.009746, 0.1565, 0.009746, 0.1565, 0.9903, 0.1553, 0.008483, 0.1553, 0.008483, 0.1553, 0.9915, 0.1543, 0.00718, 0.8466, 0.00718, 0.8466, 0.9928, 0.8457, 0.005864, 0.8457, 0.005864, 0.8457, 0.9941, 0.8447, 0.004562, 0.8435, 0.003299, 0.8447, 0.004562, 0.8435, 0.9967, 0.8435, 0.003299, 0.8435, 0.9967, 0.8423, 0.002102, 0.8423, 0.002102, 0.8423, 0.9979, 0.841, 0.0009946, 0.8397, 0.0, 0.841, 0.0009946, 0.8397, 1.0, 0.841, 0.999, 0.8397, 1.0, 0.841, 0.0009943, 0.841, 0.999, 0.841, 0.0009943, 0.8423, 0.9979, 0.8423, 0.9979, 0.8423, 0.002101, 0.8435, 0.9967, 0.8435, 0.9967, 0.8435, 0.003298, 0.8447, 0.9954, 0.8447, 0.9954, 0.8447, 0.004561, 0.8457, 0.9941, 0.8466, 0.9928, 0.8457, 0.9941, 0.8466, 0.00718, 0.8438, 0.9955, 0.1562, 0.9955, 0.8429, 0.994, 0.8429, 0.994, 0.1571, 0.994, 0.842, 0.9924, 0.842, 0.9924, 0.158, 0.9924, 0.8412, 0.9906, 0.8412, 0.9906, 0.1588, 0.9906, 0.8404, 0.9888, 0.8404, 0.9888, 0.1596, 0.9888, 0.8397, 0.987, 0.1603, 0.01304, 0.8397, 0.01304, 0.1596, 0.01119, 0.1596, 0.01119, 0.8404, 0.01119, 0.1588, 0.009369, 0.1588, 0.009369, 0.8412, 0.009369, 0.158, 0.007625, 0.158, 0.007625, 0.842, 0.007625, 0.1571, 0.005992, 0.1571, 0.005992, 0.8429, 0.005992, 0.1562, 0.004502, 0.1535, 0.00718, 0.1535, 0.9928, 0.1544, 0.005864, 0.1544, 0.005864, 0.1544, 0.9941, 0.1555, 0.004562, 0.1555, 0.004562, 0.1555, 0.9954, 0.1566, 0.003299, 0.1578, 0.002102, 0.1566, 0.003299, 0.1578, 0.9979, 0.1578, 0.002102, 0.1578, 0.9979, 0.1591, 0.0009949, 0.1591, 0.0009949, 0.1591, 0.999, 0.1604, 2.98e-07, 0.1604, 1.0, 0.1604, 2.0, 0.1591, 1.001, 0.1591, 0.0009945, 0.1591, 0.999, 0.1578, 0.002102, 0.1578, 0.002102, 0.1578, 0.9979, 0.1566, 0.003299, 0.1555, 0.004561, 0.1566, 0.003299, 0.1555, 0.9954, 0.1555, 0.004561, 0.1555, 0.9954, 0.1544, 0.005864, 0.1544, 0.005864, 0.1544, 0.9941, 0.1535, 0.00718, 0.1553, 0.008483, 0.1543, 0.00718, 0.1553, 0.9915, 0.1565, 0.009745, 0.1553, 0.008483, 0.1565, 0.9903, 0.1577, 0.01094, 0.1565, 0.009745, 0.1577, 0.9891, 0.1577, 0.01094, 0.1577, 0.9891, 0.159, 0.01205, 0.159, 0.01205, 0.159, 0.988, 0.1603, 0.01304, 0.841, 0.01205, 0.8397, 0.01304, 0.841, 0.988, 0.841, 0.01205, 0.841, 0.988, 0.8423, 0.01094, 0.8435, 0.009745, 0.8423, 0.01094, 0.8435, 0.9903, 0.8435, 0.009745, 0.8435, 0.9903, 0.8447, 0.008483, 0.8447, 0.008483, 0.8447, 0.9915, 0.8457, 0.00718, 0.1535, 0.00718, 0.1535, 0.9928, 0.1544, 0.005864, 0.1544, 0.005864, 0.1544, 0.9941, 0.1555, 0.004561, 0.1555, 0.004561, 0.1555, 0.9954, 0.1566, 0.003299, 0.1578, 0.002102, 0.1566, 0.003299, 0.1578, 0.9979, 0.1578, 0.002102, 0.1578, 0.9979, 0.1591, 0.0009945, 0.1591, 0.0009945, 0.1591, 0.999, 0.1604, -1.192e-07, 0.1604, 3.874e-07, 0.1604, 1.0, 0.1591, 0.000995, 0.1591, 0.000995, 0.1591, 0.999, 0.1578, 0.002102, 0.1566, 0.003299, 0.1578, 0.002102, 0.1566, 0.9967, 0.1555, 0.004562, 0.1566, 0.003299, 0.1555, 0.9954, 0.1555, 0.004562, 0.1555, 0.9954, 0.1544, 0.005865, 0.1544, 0.005865, 0.1544, 0.9941, 0.1535, 0.007181, 0.1562, 0.9955, 0.8438, 0.9955, 0.1571, 0.994, 0.1571, 0.994, 0.8429, 0.994, 0.158, 0.9924, 0.1588, 0.9906, 0.158, 0.9924, 0.8412, 0.9906, 0.1588, 0.9906, 0.8412, 0.9906, 0.1596, 0.9888, 0.1596, 0.9888, 0.8404, 0.9888, 0.1603, 0.987, 0.003734, 1.0, 0.9275, 1.0, 0.9275, 1.0, 0.9275, 1.0, 0.9275, 0.0, 0.9275, 0.0, 0.9275, 0.0, 0.003734, 2.98e-07, 0.003734, 2.98e-07, 0.003734, 1.0, 0.9275, 1.0, 0.9275, 0.0, 0.9275, 0.0, 0.003734, 2.98e-07, 0.003734, 1.0])
me_cube.materials.append(mat_material)
me_cube.use_remesh_preserve_volume = False
me_cube.use_remesh_preserve_attributes = False
me_cube.use_mirror_vertex_groups = False
me_cube.update()

# ---- objects
ob_block = bpy.data.objects.new('Block', me_cube)

# ---- transforms, parenting, visibility, modifiers, constraints
ob_block.location = (0.0, 0.0, 0.0)
ob_block.lock_rotations_4d = False
ob_block.empty_display_type = 'ARROWS'
ob_block.lineart.crease_threshold = 0.0

# ---- collection membership
col_collection_1.objects.link(ob_block)

# ---- scene / render settings (as saved in the file)
scene.frame_start = 1; scene.frame_end = 250; scene.frame_set(1)
scene.render.engine = 'BLENDER_EEVEE_NEXT'
scene.render.resolution_percentage = 50
scene.render.dither_intensity = 0.0
scene.cycles.use_denoising = False
scene.cycles.samples = 10
scene.cycles.sampling_pattern = 'TABULATED_SOBOL'
scene.cycles.light_sampling_threshold = 0.0
scene.cycles.use_adaptive_sampling = False
scene.cycles.use_light_tree = False
scene.cycles.blur_glossy = 0.0
scene.cycles.volume_bounces = 1
scene.cycles.pixel_filter_type = 'GAUSSIAN'
scene.cycles.sample_clamp_indirect = 0.0
scene.view_settings.view_transform = 'Standard'
bpy.context.view_layer.update()

# ---- added for rendering (the .blend has no active camera and no usable light): camera, sun
cam_auto = bpy.data.cameras.new('AutoCamera')
cam_auto.lens = 50.0
cam_auto.sensor_width = 36.0
cam_auto.clip_end = 1000.0
ob_auto_camera = bpy.data.objects.new('AutoCamera', cam_auto)
scene.collection.objects.link(ob_auto_camera)
ob_auto_camera.location = (4.53616, -5.43892, 3.62595)
ob_auto_camera.rotation_euler = (1.09748, -7.21219e-08, 0.694738)
scene.camera = ob_auto_camera
light_auto_sun = bpy.data.lights.new('AutoSun', 'SUN')
light_auto_sun.energy = 3.0
light_auto_sun.angle = 0.0523599
ob_auto_sun = bpy.data.objects.new('AutoSun', light_auto_sun)
scene.collection.objects.link(ob_auto_sun)
ob_auto_sun.rotation_euler = (0.872665, 0.174533, 0.523599)
bpy.context.view_layer.update()
